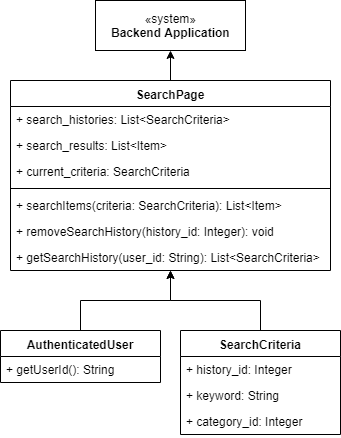

The diagram above was exported from draw.io. Its source (the exported page's mxGraphModel, read from the mxfile embedded in the PNG):
<mxGraphModel dx="1634" dy="715" grid="1" gridSize="10" guides="1" tooltips="1" connect="1" arrows="1" fold="1" page="1" pageScale="1" pageWidth="827" pageHeight="1169" math="0" shadow="0">
  <root>
    <mxCell id="qAzpOw_8hxnH7tu5VIqn-0" />
    <mxCell id="qAzpOw_8hxnH7tu5VIqn-1" parent="qAzpOw_8hxnH7tu5VIqn-0" />
    <mxCell id="adTyXe9BarUx4onulUgC-0" style="edgeStyle=orthogonalEdgeStyle;rounded=0;orthogonalLoop=1;jettySize=auto;html=1;exitX=0.5;exitY=0;exitDx=0;exitDy=0;" edge="1" parent="qAzpOw_8hxnH7tu5VIqn-1" source="adTyXe9BarUx4onulUgC-1" target="adTyXe9BarUx4onulUgC-12">
      <mxGeometry relative="1" as="geometry" />
    </mxCell>
    <mxCell id="adTyXe9BarUx4onulUgC-1" value="AuthenticatedUser" style="swimlane;fontStyle=1;align=center;verticalAlign=top;childLayout=stackLayout;horizontal=1;startSize=26;horizontalStack=0;resizeParent=1;resizeParentMax=0;resizeLast=0;collapsible=1;marginBottom=0;" vertex="1" parent="qAzpOw_8hxnH7tu5VIqn-1">
      <mxGeometry x="270" y="380" width="160" height="52" as="geometry" />
    </mxCell>
    <mxCell id="adTyXe9BarUx4onulUgC-2" value="+ getUserId(): String&#10;" style="text;strokeColor=none;fillColor=none;align=left;verticalAlign=top;spacingLeft=4;spacingRight=4;overflow=hidden;rotatable=0;points=[[0,0.5],[1,0.5]];portConstraint=eastwest;" vertex="1" parent="adTyXe9BarUx4onulUgC-1">
      <mxGeometry y="26" width="160" height="26" as="geometry" />
    </mxCell>
    <mxCell id="adTyXe9BarUx4onulUgC-3" style="edgeStyle=orthogonalEdgeStyle;rounded=0;orthogonalLoop=1;jettySize=auto;html=1;exitX=0.5;exitY=0;exitDx=0;exitDy=0;" edge="1" parent="qAzpOw_8hxnH7tu5VIqn-1" source="adTyXe9BarUx4onulUgC-4" target="adTyXe9BarUx4onulUgC-12">
      <mxGeometry relative="1" as="geometry" />
    </mxCell>
    <mxCell id="adTyXe9BarUx4onulUgC-4" value="SearchCriteria" style="swimlane;fontStyle=1;align=center;verticalAlign=top;childLayout=stackLayout;horizontal=1;startSize=26;horizontalStack=0;resizeParent=1;resizeParentMax=0;resizeLast=0;collapsible=1;marginBottom=0;" vertex="1" parent="qAzpOw_8hxnH7tu5VIqn-1">
      <mxGeometry x="450" y="380" width="160" height="104" as="geometry" />
    </mxCell>
    <mxCell id="adTyXe9BarUx4onulUgC-5" value="+ history_id: Integer&#10;" style="text;strokeColor=none;fillColor=none;align=left;verticalAlign=top;spacingLeft=4;spacingRight=4;overflow=hidden;rotatable=0;points=[[0,0.5],[1,0.5]];portConstraint=eastwest;" vertex="1" parent="adTyXe9BarUx4onulUgC-4">
      <mxGeometry y="26" width="160" height="26" as="geometry" />
    </mxCell>
    <mxCell id="adTyXe9BarUx4onulUgC-6" value="+ keyword: String&#10;" style="text;strokeColor=none;fillColor=none;align=left;verticalAlign=top;spacingLeft=4;spacingRight=4;overflow=hidden;rotatable=0;points=[[0,0.5],[1,0.5]];portConstraint=eastwest;" vertex="1" parent="adTyXe9BarUx4onulUgC-4">
      <mxGeometry y="52" width="160" height="26" as="geometry" />
    </mxCell>
    <mxCell id="adTyXe9BarUx4onulUgC-9" value="+ category_id: Integer&#10;" style="text;strokeColor=none;fillColor=none;align=left;verticalAlign=top;spacingLeft=4;spacingRight=4;overflow=hidden;rotatable=0;points=[[0,0.5],[1,0.5]];portConstraint=eastwest;" vertex="1" parent="adTyXe9BarUx4onulUgC-4">
      <mxGeometry y="78" width="160" height="26" as="geometry" />
    </mxCell>
    <mxCell id="adTyXe9BarUx4onulUgC-11" style="edgeStyle=orthogonalEdgeStyle;rounded=0;orthogonalLoop=1;jettySize=auto;html=1;exitX=0.5;exitY=0;exitDx=0;exitDy=0;" edge="1" parent="qAzpOw_8hxnH7tu5VIqn-1" source="adTyXe9BarUx4onulUgC-12" target="adTyXe9BarUx4onulUgC-29">
      <mxGeometry relative="1" as="geometry" />
    </mxCell>
    <mxCell id="adTyXe9BarUx4onulUgC-12" value="SearchPage" style="swimlane;fontStyle=1;align=center;verticalAlign=top;childLayout=stackLayout;horizontal=1;startSize=26;horizontalStack=0;resizeParent=1;resizeParentMax=0;resizeLast=0;collapsible=1;marginBottom=0;" vertex="1" parent="qAzpOw_8hxnH7tu5VIqn-1">
      <mxGeometry x="280" y="130" width="320" height="190" as="geometry" />
    </mxCell>
    <mxCell id="adTyXe9BarUx4onulUgC-13" value="+ search_histories: List&lt;SearchCriteria&gt;&#10;" style="text;strokeColor=none;fillColor=none;align=left;verticalAlign=top;spacingLeft=4;spacingRight=4;overflow=hidden;rotatable=0;points=[[0,0.5],[1,0.5]];portConstraint=eastwest;" vertex="1" parent="adTyXe9BarUx4onulUgC-12">
      <mxGeometry y="26" width="320" height="26" as="geometry" />
    </mxCell>
    <mxCell id="3aO9w4Ft0LOGQ5f47axG-0" value="+ search_results: List&lt;Item&gt;&#10;" style="text;strokeColor=none;fillColor=none;align=left;verticalAlign=top;spacingLeft=4;spacingRight=4;overflow=hidden;rotatable=0;points=[[0,0.5],[1,0.5]];portConstraint=eastwest;" vertex="1" parent="adTyXe9BarUx4onulUgC-12">
      <mxGeometry y="52" width="320" height="26" as="geometry" />
    </mxCell>
    <mxCell id="3aO9w4Ft0LOGQ5f47axG-1" value="+ current_criteria: SearchCriteria&#10;" style="text;strokeColor=none;fillColor=none;align=left;verticalAlign=top;spacingLeft=4;spacingRight=4;overflow=hidden;rotatable=0;points=[[0,0.5],[1,0.5]];portConstraint=eastwest;" vertex="1" parent="adTyXe9BarUx4onulUgC-12">
      <mxGeometry y="78" width="320" height="26" as="geometry" />
    </mxCell>
    <mxCell id="adTyXe9BarUx4onulUgC-15" value="" style="line;strokeWidth=1;fillColor=none;align=left;verticalAlign=middle;spacingTop=-1;spacingLeft=3;spacingRight=3;rotatable=0;labelPosition=right;points=[];portConstraint=eastwest;" vertex="1" parent="adTyXe9BarUx4onulUgC-12">
      <mxGeometry y="104" width="320" height="8" as="geometry" />
    </mxCell>
    <mxCell id="adTyXe9BarUx4onulUgC-16" value="+ searchItems(criteria: SearchCriteria): List&lt;Item&gt;" style="text;strokeColor=none;fillColor=none;align=left;verticalAlign=top;spacingLeft=4;spacingRight=4;overflow=hidden;rotatable=0;points=[[0,0.5],[1,0.5]];portConstraint=eastwest;" vertex="1" parent="adTyXe9BarUx4onulUgC-12">
      <mxGeometry y="112" width="320" height="26" as="geometry" />
    </mxCell>
    <mxCell id="adTyXe9BarUx4onulUgC-18" value="+ removeSearchHistory(history_id: Integer): void" style="text;strokeColor=none;fillColor=none;align=left;verticalAlign=top;spacingLeft=4;spacingRight=4;overflow=hidden;rotatable=0;points=[[0,0.5],[1,0.5]];portConstraint=eastwest;" vertex="1" parent="adTyXe9BarUx4onulUgC-12">
      <mxGeometry y="138" width="320" height="26" as="geometry" />
    </mxCell>
    <mxCell id="SEW4QSitc9UkUKWW88Hm-0" value="+ getSearchHistory(user_id: String): List&lt;SearchCriteria&gt;&#10;&#10;" style="text;strokeColor=none;fillColor=none;align=left;verticalAlign=top;spacingLeft=4;spacingRight=4;overflow=hidden;rotatable=0;points=[[0,0.5],[1,0.5]];portConstraint=eastwest;" vertex="1" parent="adTyXe9BarUx4onulUgC-12">
      <mxGeometry y="164" width="320" height="26" as="geometry" />
    </mxCell>
    <mxCell id="adTyXe9BarUx4onulUgC-29" value="«system»&lt;br&gt;&lt;b&gt;Backend Application&lt;/b&gt;&lt;br&gt;" style="html=1;" vertex="1" parent="qAzpOw_8hxnH7tu5VIqn-1">
      <mxGeometry x="365" y="50" width="150" height="50" as="geometry" />
    </mxCell>
  </root>
</mxGraphModel>